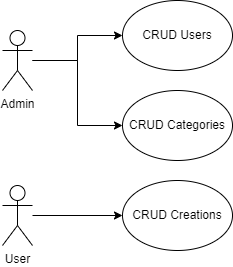

The diagram above was exported from draw.io. Its source (the exported page's mxGraphModel, read from the mxfile embedded in the PNG):
<mxGraphModel dx="1422" dy="882" grid="1" gridSize="10" guides="1" tooltips="1" connect="1" arrows="1" fold="1" page="1" pageScale="1" pageWidth="827" pageHeight="1169" math="0" shadow="0">
  <root>
    <mxCell id="0" />
    <mxCell id="1" parent="0" />
    <mxCell id="po98iIOWj3ZsIvnHKLNK-3" style="edgeStyle=orthogonalEdgeStyle;rounded=0;orthogonalLoop=1;jettySize=auto;html=1;" edge="1" parent="1" source="po98iIOWj3ZsIvnHKLNK-1" target="po98iIOWj3ZsIvnHKLNK-2">
      <mxGeometry relative="1" as="geometry" />
    </mxCell>
    <mxCell id="po98iIOWj3ZsIvnHKLNK-9" style="edgeStyle=orthogonalEdgeStyle;rounded=0;orthogonalLoop=1;jettySize=auto;html=1;" edge="1" parent="1" source="po98iIOWj3ZsIvnHKLNK-1" target="po98iIOWj3ZsIvnHKLNK-6">
      <mxGeometry relative="1" as="geometry" />
    </mxCell>
    <mxCell id="po98iIOWj3ZsIvnHKLNK-1" value="Admin&lt;br&gt;" style="shape=umlActor;verticalLabelPosition=bottom;verticalAlign=top;html=1;outlineConnect=0;" vertex="1" parent="1">
      <mxGeometry x="120" y="230" width="30" height="60" as="geometry" />
    </mxCell>
    <mxCell id="po98iIOWj3ZsIvnHKLNK-2" value="CRUD Users" style="ellipse;whiteSpace=wrap;html=1;" vertex="1" parent="1">
      <mxGeometry x="240" y="200" width="110" height="70" as="geometry" />
    </mxCell>
    <mxCell id="po98iIOWj3ZsIvnHKLNK-8" style="edgeStyle=orthogonalEdgeStyle;rounded=0;orthogonalLoop=1;jettySize=auto;html=1;" edge="1" parent="1" source="po98iIOWj3ZsIvnHKLNK-5" target="po98iIOWj3ZsIvnHKLNK-7">
      <mxGeometry relative="1" as="geometry" />
    </mxCell>
    <mxCell id="po98iIOWj3ZsIvnHKLNK-5" value="User" style="shape=umlActor;verticalLabelPosition=bottom;verticalAlign=top;html=1;outlineConnect=0;" vertex="1" parent="1">
      <mxGeometry x="120" y="385" width="30" height="60" as="geometry" />
    </mxCell>
    <mxCell id="po98iIOWj3ZsIvnHKLNK-6" value="CRUD Categories" style="ellipse;whiteSpace=wrap;html=1;" vertex="1" parent="1">
      <mxGeometry x="240" y="290" width="110" height="70" as="geometry" />
    </mxCell>
    <mxCell id="po98iIOWj3ZsIvnHKLNK-7" value="CRUD Creations" style="ellipse;whiteSpace=wrap;html=1;" vertex="1" parent="1">
      <mxGeometry x="240" y="380" width="110" height="70" as="geometry" />
    </mxCell>
  </root>
</mxGraphModel>